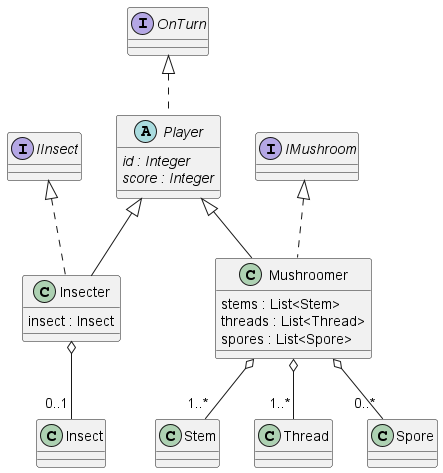

The diagram above was rendered by PlantUML. Its source (embedded in the PNG):
@startuml player

abstract class Player implements OnTurn{
    {abstract} id : Integer
    {abstract} score : Integer
}

Insecter o-- "0..1" Insect
class Insecter extends Player implements IInsect{
    insect : Insect
}

Mushroomer o-- "1..*" Stem
Mushroomer o-- "1..*" Thread
Mushroomer o-- "0..*" Spore
class Mushroomer extends Player implements IMushroom{
    stems : List<Stem>
    threads : List<Thread>
    spores : List<Spore>
}

@enduml